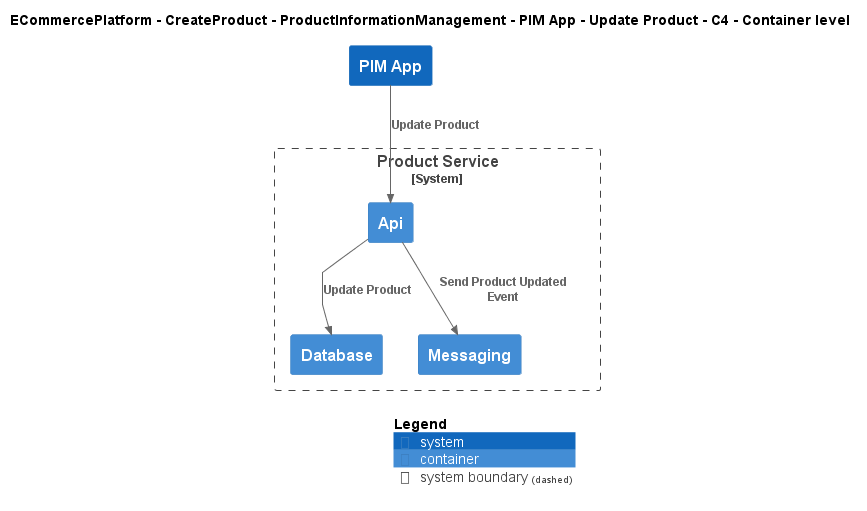

The diagram above was rendered by PlantUML. Its source (embedded in the PNG):
@startuml
!include ..\..\..\..\..\..\..\.c4s\C4_Container.puml

AddElementTag("c4interflow:lifecycle:new", $bgColor=green, $fontColor=#ffffff, $borderColor=green, $shadowing="False")
AddElementTag("c4interflow:lifecycle:changed", $bgColor=orange, $fontColor=#ffffff, $borderColor=orange, $shadowing="False")
AddElementTag("c4interflow:lifecycle:removed", $bgColor=red, $fontColor=#ffffff, $borderColor=red, $shadowing="False")

AddRelTag("c4interflow:lifecycle:new", $textColor=green, $lineColor=green)
AddRelTag("c4interflow:lifecycle:changed", $textColor=orange, $lineColor=orange)
AddRelTag("c4interflow:lifecycle:removed", $textColor=red, $lineColor=red)

SHOW_PERSON_PORTRAIT()
LAYOUT_TOP_DOWN()

skinparam linetype polyline

title ECommercePlatform - CreateProduct - ProductInformationManagement - PIM App - Update Product - C4 - Container level

System(ECommercePlatform.CreateProduct.ProductInformationManagement.SoftwareSystems.PIMApp, "PIM App", "")

System_Boundary(ECommercePlatform.CreateProduct.ProductInformationManagement.SoftwareSystems.ProductService, "Product Service") {
    Container(ECommercePlatform.CreateProduct.ProductInformationManagement.SoftwareSystems.ProductService.Containers.Api, "Api", "", "")
    Container(ECommercePlatform.CreateProduct.ProductInformationManagement.SoftwareSystems.ProductService.Containers.Database, "Database", "", "")
    Container(ECommercePlatform.CreateProduct.ProductInformationManagement.SoftwareSystems.ProductService.Containers.Messaging, "Messaging", "", "")
}

Rel(ECommercePlatform.CreateProduct.ProductInformationManagement.SoftwareSystems.PIMApp, ECommercePlatform.CreateProduct.ProductInformationManagement.SoftwareSystems.ProductService.Containers.Api, "Update Product")
Rel(ECommercePlatform.CreateProduct.ProductInformationManagement.SoftwareSystems.ProductService.Containers.Api, ECommercePlatform.CreateProduct.ProductInformationManagement.SoftwareSystems.ProductService.Containers.Database, "Update Product")
Rel(ECommercePlatform.CreateProduct.ProductInformationManagement.SoftwareSystems.ProductService.Containers.Api, ECommercePlatform.CreateProduct.ProductInformationManagement.SoftwareSystems.ProductService.Containers.Messaging, "Send Product Updated Event")


SHOW_LEGEND()
@enduml